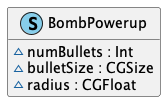

The diagram above was rendered by PlantUML. Its source (embedded in the PNG):
@startuml
' STYLE START
hide empty members

skinparam shadowing false
<style>
document {
  BackgroundColor transparent
  Margin 0
}
</style>
' STYLE END

class BombPowerup << (S, SkyBlue) >> { 
  ~numBullets : Int
  ~bulletSize : CGSize
  ~radius : CGFloat
}
@enduml